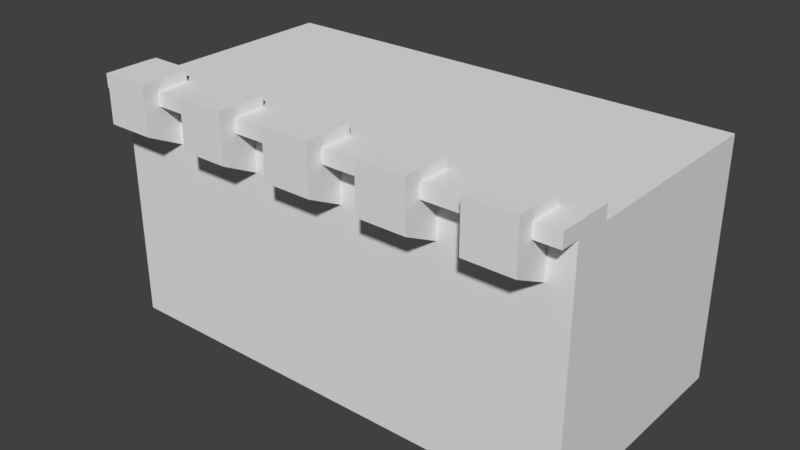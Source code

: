 # Source: castle2_wall.blend  (saved by Blender 2.77.0; exported with 4.5.12 LTS)
import bpy
from mathutils import Matrix  # noqa: F401  (used for matrix-valued properties, if any)

bpy.ops.wm.read_factory_settings(use_empty=True)
scene = bpy.context.scene
scene.name = 'Scene'

# ---- collections
col_collection_1 = bpy.data.collections.new('Collection 1'); scene.collection.children.link(col_collection_1)

# ---- world
world_world = bpy.data.worlds.new('World'); scene.world = world_world
world_world.color = (0.05088, 0.05088, 0.05088)
world_world.use_sun_shadow = False
world_world.sun_shadow_jitter_overblur = 0.0
world_world.cycles.sampling_method = 'MANUAL'

# ---- meshes
me_cube_001 = bpy.data.meshes.new('Cube.001')
me_cube_001.from_pydata([(-1.0, -1.0, -1.0), (-1.0, -1.0, 1.0), (-1.0, 1.0, -1.0), (-1.0, 1.0, 1.0), (1.0, -1.0, -1.0), (1.0, -1.0, 1.0), (1.0, 1.0, -1.0), (1.0, 1.0, 1.0), (-1.0, -0.7012, 1.0), (-1.0, -0.7012, -1.0), (1.0, -0.7012, 1.0), (1.0, -0.7012, -1.0), (-1.0, -1.0, 1.116), (1.0, -1.0, 1.116), (-1.0, -0.7012, 1.116), (-1.0, -0.7012, -0.8836), (1.0, -0.7012, 1.116), (1.0, -0.7012, -0.8836), (-1.0, -1.168, 1.0), (1.0, -1.168, 1.0), (-1.0, -1.168, 1.116), (1.0, -1.168, 1.116), (-0.9003, -1.3, 0.8), (-0.8981, -1.3, 1.2), (-0.9003, -0.9, 0.6), (-0.9003, -0.9, 1.2), (-0.7003, -1.3, 0.8), (-0.7003, -1.3, 1.2), (-0.7003, -0.9, 0.6), (-0.7003, -0.9, 1.2), (-0.1, -1.3, 0.8), (-0.1, -1.3, 1.2), (-0.1, -0.9, 0.6), (-0.1, -0.9, 1.2), (0.1, -1.3, 0.8), (0.1, -1.3, 1.2), (0.1, -0.9, 0.6), (0.1, -0.9, 1.2), (0.7, -1.3, 0.8), (0.7, -1.3, 1.2), (0.7, -0.9, 0.6), (0.7, -0.9, 1.2), (0.9, -1.3, 0.8), (0.9, -1.3, 1.2), (0.9, -0.9, 0.6), (0.9, -0.9, 1.2), (0.3, -1.3, 0.8), (0.3, -1.3, 1.2), (0.3, -0.9, 0.6), (0.3, -0.9, 1.2), (0.5, -1.3, 0.8), (0.5, -1.3, 1.2), (0.5, -0.9, 0.6), (0.5, -0.9, 1.2), (-0.5, -1.3, 0.8), (-0.5, -1.3, 1.2), (-0.5, -0.9, 0.6), (-0.5, -0.9, 1.2), (-0.3, -1.3, 0.8), (-0.3, -1.3, 1.2), (-0.3, -0.9, 0.6), (-0.3, -0.9, 1.2)], [], [(8, 3, 2, 9), (3, 7, 6, 2), (10, 5, 4, 11), (5, 1, 0, 4), (9, 2, 6, 11), (10, 7, 3, 8), (11, 10, 16, 17), (0, 9, 11, 4), (7, 10, 11, 6), (1, 8, 9, 0), (13, 16, 14, 12), (5, 10, 16, 13), (10, 8, 14, 16), (8, 1, 12, 14), (12, 1, 18, 20), (9, 8, 14, 15), (11, 9, 15, 17), (18, 19, 21, 20), (5, 13, 21, 19), (1, 5, 19, 18), (13, 12, 20, 21), (23, 25, 24, 22), (25, 29, 28, 24), (29, 27, 26, 28), (27, 23, 22, 26), (22, 24, 28, 26), (27, 29, 25, 23), (31, 33, 32, 30), (33, 37, 36, 32), (37, 35, 34, 36), (35, 31, 30, 34), (30, 32, 36, 34), (35, 37, 33, 31), (39, 41, 40, 38), (41, 45, 44, 40), (45, 43, 42, 44), (43, 39, 38, 42), (38, 40, 44, 42), (43, 45, 41, 39), (47, 49, 48, 46), (49, 53, 52, 48), (53, 51, 50, 52), (51, 47, 46, 50), (46, 48, 52, 50), (51, 53, 49, 47), (55, 57, 56, 54), (57, 61, 60, 56), (61, 59, 58, 60), (59, 55, 54, 58), (54, 56, 60, 58), (59, 61, 57, 55)])
me_cube_001.use_remesh_preserve_volume = False
me_cube_001.use_remesh_preserve_attributes = False
me_cube_001.use_mirror_vertex_groups = False
me_cube_001.update()

# ---- objects
ob_cube = bpy.data.objects.new('Cube', me_cube_001)

# ---- transforms, parenting, visibility, modifiers, constraints
ob_cube.location = (0.0, 0.0, 1.0)
ob_cube.scale = (2.0, 1.0, 1.0)
ob_cube.lineart.crease_threshold = 0.0

# ---- collection membership
col_collection_1.objects.link(ob_cube)

# ---- scene / render settings (as saved in the file)
scene.camera = ob_cube
scene.frame_start = 1; scene.frame_end = 250; scene.frame_set(1)
scene.render.engine = 'BLENDER_EEVEE_NEXT'
scene.render.resolution_percentage = 50
scene.render.dither_intensity = 0.0
scene.cycles.use_denoising = False
scene.cycles.samples = 128
scene.cycles.sampling_pattern = 'TABULATED_SOBOL'
scene.cycles.light_sampling_threshold = 0.0
scene.cycles.use_adaptive_sampling = False
scene.cycles.use_light_tree = False
scene.cycles.blur_glossy = 0.0
scene.cycles.sample_clamp_indirect = 0.0
scene.view_settings.view_transform = 'Standard'
bpy.context.view_layer.update()

# ---- added for rendering (the .blend has no active camera and no usable light): camera, sun
cam_auto = bpy.data.cameras.new('AutoCamera')
cam_auto.lens = 50.0
cam_auto.sensor_width = 36.0
cam_auto.clip_end = 1000.0
ob_auto_camera = bpy.data.objects.new('AutoCamera', cam_auto)
scene.collection.objects.link(ob_auto_camera)
ob_auto_camera.location = (4.72952, -5.82542, 4.88361)
ob_auto_camera.rotation_euler = (1.09748, -7.21219e-08, 0.694738)
scene.camera = ob_auto_camera
light_auto_sun = bpy.data.lights.new('AutoSun', 'SUN')
light_auto_sun.energy = 3.0
light_auto_sun.angle = 0.0523599
ob_auto_sun = bpy.data.objects.new('AutoSun', light_auto_sun)
scene.collection.objects.link(ob_auto_sun)
ob_auto_sun.rotation_euler = (0.872665, 0.174533, 0.523599)
bpy.context.view_layer.update()
